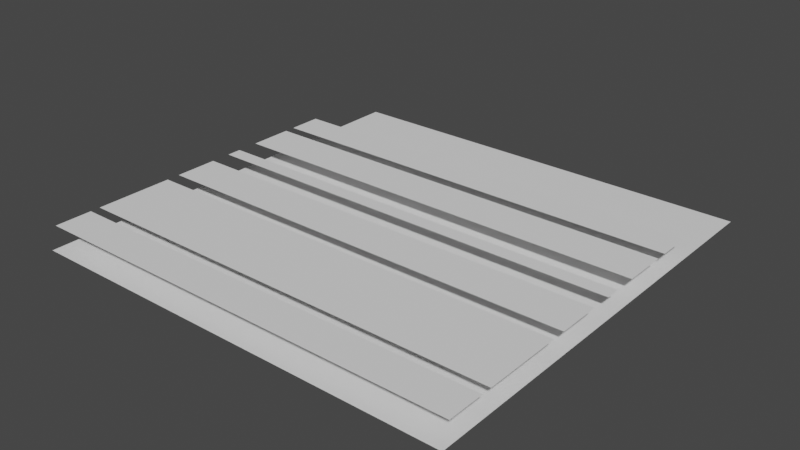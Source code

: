 # Source: Atlas4.blend  (saved by Blender 4.1.23; exported with 4.5.12 LTS)
import bpy
from mathutils import Matrix  # noqa: F401  (used for matrix-valued properties, if any)

bpy.ops.wm.read_factory_settings(use_empty=True)
scene = bpy.context.scene
scene.name = 'Scene'

# ---- materials (node trees are filled in below, after node groups)
mat_atlas4_colorable = bpy.data.materials.new('Atlas4_Colorable')

# ---- material node trees

# ---- world
world_world = bpy.data.worlds.new('World'); scene.world = world_world
world_world.use_nodes = True; world_world.node_tree.nodes.clear()
_N = world_world.node_tree.nodes; _L = world_world.node_tree.links
n0 = _N.new('ShaderNodeOutputWorld'); n0.name = 'World Output'; n0.location = (300, 300)
n1 = _N.new('ShaderNodeBackground'); n1.name = 'Background'; n1.location = (10, 300)
n1.inputs[0].default_value = (0.05088, 0.05088, 0.05088, 1.0)
_L.new(n1.outputs[0], n0.inputs[0])
n0.is_active_output = True
world_world.color = (0.05088, 0.05088, 0.05088)
world_world.use_sun_shadow = False
world_world.sun_shadow_jitter_overblur = 0.0

# ---- meshes
me_plane = bpy.data.meshes.new('Plane')
me_plane.from_pydata([(1.25, 0.4869, 0.0), (-1.25, 0.4869, 0.0), (1.25, 0.6823, 0.0), (-1.25, 0.6823, 0.0)], [], [(1, 0, 2, 3)])
_uv = me_plane.uv_layers.new(name='UVMap')
_uv.uv.foreach_set('vector', [0.0, 0.6947, 1.0, 0.6947, 1.0, 0.7729, 0.0, 0.7729])
me_plane.materials.append(mat_atlas4_colorable)
me_plane.update()
me_plane_001 = bpy.data.meshes.new('Plane.001')
me_plane_001.from_pydata([(-1.25, -1.25, 0.0), (1.25, -1.25, 0.0), (-1.25, 1.25, 0.0), (1.25, 1.25, 0.0)], [], [(0, 1, 3, 2)])
_uv = me_plane_001.uv_layers.new(name='UVMap')
_uv.uv.foreach_set('vector', [0.0, 0.0, 1.0, 0.0, 1.0, 1.0, 0.0, 1.0])
me_plane_001.materials.append(mat_atlas4_colorable)
me_plane_001.update()
me_plane_002 = bpy.data.meshes.new('Plane.002')
me_plane_002.from_pydata([(-1.25, -1.21, 0.0), (1.25, -1.21, 0.0), (1.25, -0.9975, 0.0), (-1.25, -0.9975, 0.0)], [], [(0, 1, 2, 3)])
_uv = me_plane_002.uv_layers.new(name='UVMap')
_uv.uv.foreach_set('vector', [0.0, 0.01589, 1.0, 0.01589, 1.0, 0.101, 0.0, 0.101])
me_plane_002.materials.append(mat_atlas4_colorable)
me_plane_002.update()
me_plane_003 = bpy.data.meshes.new('Plane.003')
me_plane_003.from_pydata([(1.25, -0.9414, 0.0), (-1.25, -0.9414, 0.0), (1.25, -0.4895, 0.0), (-1.25, -0.4895, 0.0)], [], [(1, 0, 2, 3)])
_uv = me_plane_003.uv_layers.new(name='UVMap')
_uv.uv.foreach_set('vector', [0.0, 0.1234, 1.0, 0.1234, 1.0, 0.3042, 0.0, 0.3042])
me_plane_003.materials.append(mat_atlas4_colorable)
me_plane_003.update()
me_plane_004 = bpy.data.meshes.new('Plane.004')
me_plane_004.from_pydata([(1.25, -0.4111, 0.0), (-1.25, -0.4111, 0.0), (1.25, -0.1599, 0.0), (-1.25, -0.1599, 0.0)], [], [(1, 0, 2, 3)])
_uv = me_plane_004.uv_layers.new(name='UVMap')
_uv.uv.foreach_set('vector', [0.0, 0.3356, 1.0, 0.3356, 1.0, 0.436, 0.0, 0.436])
me_plane_004.materials.append(mat_atlas4_colorable)
me_plane_004.update()
me_plane_005 = bpy.data.meshes.new('Plane.005')
me_plane_005.from_pydata([(1.25, -0.04242, 0.0), (-1.25, -0.04242, 0.0), (1.25, 0.04288, 0.0), (-1.25, 0.04288, 0.0)], [], [(1, 0, 2, 3)])
_uv = me_plane_005.uv_layers.new(name='UVMap')
_uv.uv.foreach_set('vector', [0.0, 0.483, 1.0, 0.483, 1.0, 0.5172, 0.0, 0.5172])
me_plane_005.materials.append(mat_atlas4_colorable)
me_plane_005.update()
me_plane_006 = bpy.data.meshes.new('Plane.006')
me_plane_006.from_pydata([(1.25, 0.1708, 0.0), (-1.25, 0.1708, 0.0), (1.25, 0.4246, 0.0), (-1.25, 0.4246, 0.0)], [], [(1, 0, 2, 3)])
_uv = me_plane_006.uv_layers.new(name='UVMap')
_uv.uv.foreach_set('vector', [0.0, 0.5683, 1.0, 0.5683, 1.0, 0.6698, 0.0, 0.6698])
me_plane_006.materials.append(mat_atlas4_colorable)
me_plane_006.update()

# ---- objects
ob_line_trapezoidal_insets = bpy.data.objects.new('Line Trapezoidal Insets', me_plane)
ob_atlas4_colorable = bpy.data.objects.new('_Atlas4_Colorable', me_plane_001)
ob_line_cogwheel_rail = bpy.data.objects.new('Line Cogwheel Rail', me_plane_002)
ob_line_thick_dotted = bpy.data.objects.new('Line Thick Dotted', me_plane_003)
ob_line_thick_rail = bpy.data.objects.new('Line Thick Rail', me_plane_004)
ob_line_creased = bpy.data.objects.new('Line Creased', me_plane_005)
ob_line_thick = bpy.data.objects.new('Line Thick', me_plane_006)

# ---- transforms, parenting, visibility, modifiers, constraints
ob_line_trapezoidal_insets.location = (0.0, 0.0, 0.0)
ob_atlas4_colorable.location = (0.0, 0.0, -0.125)
ob_line_cogwheel_rail.location = (0.0, 0.0, 0.0)
ob_line_thick_dotted.location = (0.0, 0.0, 0.0)
ob_line_thick_rail.location = (0.0, 0.0, 0.0)
ob_line_creased.location = (0.0, 0.0, 0.0)
ob_line_thick.location = (0.0, 0.0, 0.0)

# ---- collection membership
scene.collection.objects.link(ob_line_trapezoidal_insets)
scene.collection.objects.link(ob_atlas4_colorable)
scene.collection.objects.link(ob_line_cogwheel_rail)
scene.collection.objects.link(ob_line_thick_dotted)
scene.collection.objects.link(ob_line_thick_rail)
scene.collection.objects.link(ob_line_creased)
scene.collection.objects.link(ob_line_thick)

# ---- scene / render settings (as saved in the file)
scene.frame_start = 1; scene.frame_end = 250; scene.frame_set(1)
scene.render.engine = 'BLENDER_EEVEE_NEXT'
scene.render.fps = 60
scene.cycles.sampling_pattern = 'TABULATED_SOBOL'
scene.eevee.ray_tracing_options.trace_max_roughness = 0.0
scene.view_settings.view_transform = 'Filmic'
bpy.context.view_layer.update()

# ---- added for rendering (the .blend has no active camera and no usable light): camera, sun
cam_auto = bpy.data.cameras.new('AutoCamera')
cam_auto.lens = 50.0
cam_auto.sensor_width = 36.0
cam_auto.clip_end = 1000.0
ob_auto_camera = bpy.data.objects.new('AutoCamera', cam_auto)
scene.collection.objects.link(ob_auto_camera)
ob_auto_camera.location = (3.27321, -3.92785, 2.55607)
ob_auto_camera.rotation_euler = (1.09748, -7.21219e-08, 0.694738)
scene.camera = ob_auto_camera
light_auto_sun = bpy.data.lights.new('AutoSun', 'SUN')
light_auto_sun.energy = 3.0
light_auto_sun.angle = 0.0523599
ob_auto_sun = bpy.data.objects.new('AutoSun', light_auto_sun)
scene.collection.objects.link(ob_auto_sun)
ob_auto_sun.rotation_euler = (0.872665, 0.174533, 0.523599)
bpy.context.view_layer.update()
